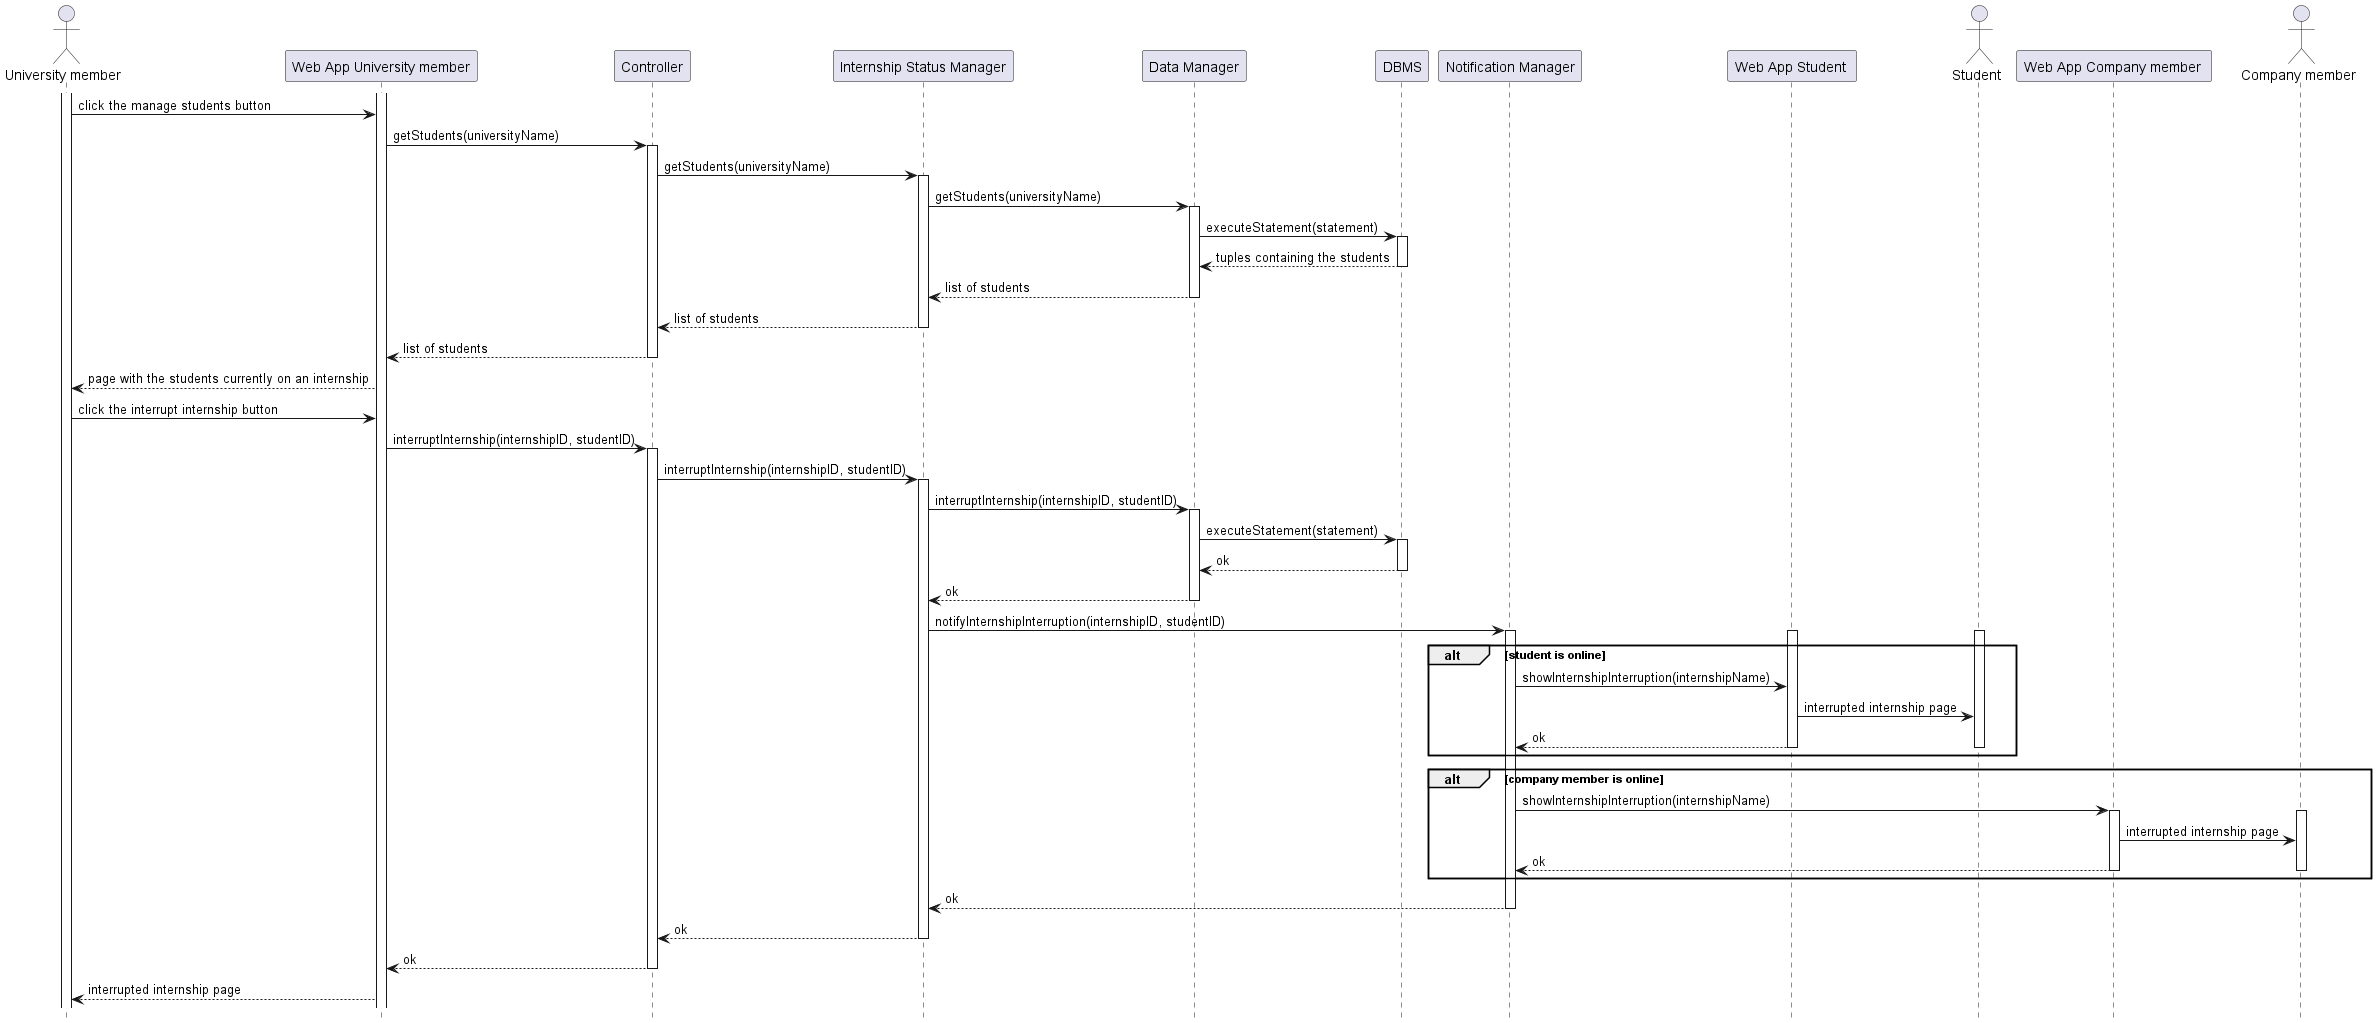

The diagram above was rendered by PlantUML. Its source (embedded in the PNG):
@startuml RV27_diagram
hide footbox

actor "University member" AS UM
participant "Web App University member" AS WAUM
participant "Controller" as C
participant "Internship Status Manager" as IM
participant "Data Manager" as DM
participant "DBMS" as DB
participant "Notification Manager" as NM
participant "Web App Student " AS WAST
actor "Student" as ST
participant "Web App Company member " AS WACM
actor "Company member" as CM

activate UM
activate WAUM

UM -> WAUM : click the manage students button
WAUM -> C  : getStudents(universityName)
activate C
C -> IM    : getStudents(universityName)
activate IM
IM -> DM   : getStudents(universityName)
activate DM
DM -> DB   : executeStatement(statement)
activate DB
DB --> DM  : tuples containing the students
deactivate DB
DM --> IM  : list of students
deactivate DM
IM --> C   : list of students
deactivate IM
C --> WAUM : list of students
deactivate C
WAUM --> UM : page with the students currently on an internship
UM -> WAUM : click the interrupt internship button
WAUM -> C  : interruptInternship(internshipID, studentID)
activate C
C -> IM    : interruptInternship(internshipID, studentID)
activate IM
IM -> DM   : interruptInternship(internshipID, studentID)
activate DM
DM -> DB   : executeStatement(statement)
activate DB
DB --> DM  : ok
deactivate DB
DM --> IM  : ok
deactivate DM
IM -> NM   : notifyInternshipInterruption(internshipID, studentID)
activate NM
alt student is online
    activate ST
    activate WAST
    NM -> WAST : showInternshipInterruption(internshipName)
    WAST -> ST : interrupted internship page
    WAST --> NM : ok
    deactivate ST
    deactivate WAST
end
alt company member is online
    NM -> WACM : showInternshipInterruption(internshipName)
    activate WACM
    activate CM
    WACM -> CM : interrupted internship page
    WACM --> NM : ok
    deactivate WACM
    deactivate CM
end
NM --> IM  : ok
deactivate NM
IM --> C   : ok
deactivate IM
C --> WAUM : ok
deactivate C
WAUM --> UM : interrupted internship page
@enduml